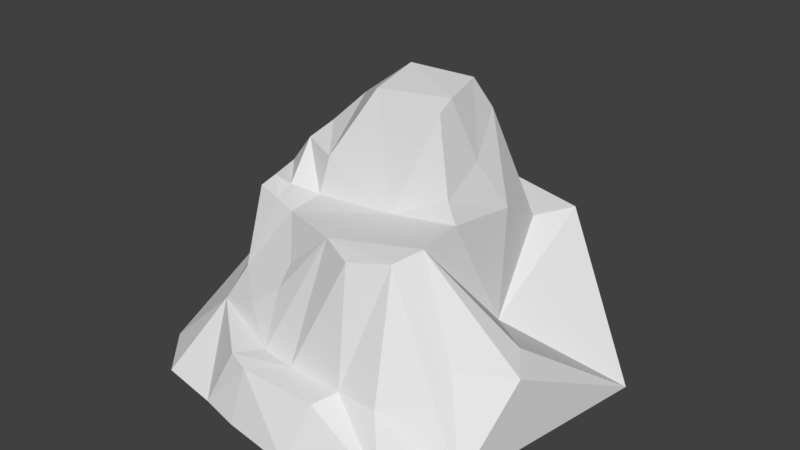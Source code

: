 # Source: CLAY_ORE.blend  (saved by Blender 2.79.0; exported with 4.5.12 LTS)
import bpy
from mathutils import Matrix  # noqa: F401  (used for matrix-valued properties, if any)

bpy.ops.wm.read_factory_settings(use_empty=True)
scene = bpy.context.scene
scene.name = 'Scene'

# ---- collections
col_collection_1 = bpy.data.collections.new('Collection 1'); scene.collection.children.link(col_collection_1)

# ---- world
world_world = bpy.data.worlds.new('World'); scene.world = world_world
world_world.color = (0.05088, 0.05088, 0.05088)
world_world.use_sun_shadow = False
world_world.sun_shadow_jitter_overblur = 0.0
world_world.cycles.sampling_method = 'MANUAL'

# ---- meshes
me_cube_001 = bpy.data.meshes.new('Cube.001')
me_cube_001.from_pydata([(0.6847, -1.144, -1.0), (0.9462, -0.7004, -1.0), (-0.4347, -1.137, -1.0), (0.492, -0.8866, -0.4547), (-0.2003, -0.8436, -0.507), (-1.51, -0.222, -0.9968), (-1.583, 0.4391, -1.0), (-1.41, 0.6639, -0.7317), (-0.906, -0.5034, -0.1117), (-1.153, -0.9962, -0.9983), (-1.427, -0.6919, -0.9796), (-1.225, 1.107, -1.0), (-0.7323, 0.7487, 0.04973), (1.19, 0.7176, -1.0), (0.7252, 1.215, -1.0), (0.4958, 1.119, 0.2288), (0.5889, 0.1447, -0.2712), (-1.162, 0.395, 0.06913), (-1.025, -0.2309, 0.4822), (-0.4692, -0.5405, 0.1537), (-0.6378, -0.3497, 0.4549), (-0.6756, 0.395, 1.218), (-0.4161, 0.5306, 1.517), (0.1081, 0.6901, 1.217), (0.272, 0.314, 0.9582), (-0.3579, 0.1411, 1.454), (0.7518, -0.5286, -0.2107), (0.4014, -0.6292, 0.6119), (0.4802, -0.4522, 0.6748), (-0.1428, -0.5607, 0.5478), (-0.01382, -0.1358, 0.5848), (0.3541, -0.07372, 0.8259), (-0.9462, 0.8988, -0.2475), (0.351, 1.264, -0.1469), (-0.55, 0.6458, 0.1844), (0.3539, 0.8385, 0.2223), (-0.03949, 1.178, 0.3069), (0.03393, 0.5807, 1.505), (-0.07781, 1.344, -0.1508), (-0.06492, 0.8998, 0.3131), (-0.9994, -0.1319, 0.5447), (-0.6306, -0.1063, 0.4918), (-0.8151, -0.2979, 0.4709), (-0.8542, 0.2747, 0.9448), (-0.8506, -0.1384, 0.5203), (-1.103, 0.1427, 0.5233), (-0.6112, -0.0289, 0.8224), (-0.9197, 0.1203, 0.8239), (0.684, -1.088, -0.8544), (-0.4086, -1.027, -0.5152), (-1.036, -0.5896, -0.4542), (-0.4637, -0.7971, -0.5199), (-0.7213, -1.07, -0.9988), (-0.576, -0.9654, -0.5032), (0.06521, -1.204, -1.0), (0.2102, -0.8745, -0.4694), (0.1377, -1.027, -0.5175), (0.4253, 0.4309, 0.5424), (0.4705, -0.1518, 0.7059), (-0.6906, 1.493, -1.022), (0.5014, 1.192, -0.5874), (-0.09461, 1.522, -1.004), (-1.194, 0.6602, -0.3759), (-1.388, 0.06769, -0.3912), (0.9411, -0.1497, -0.1425), (1.051, -0.2969, -0.2626), (0.1265, 0.2412, 1.48), (0.1621, 0.08445, 1.424), (-0.4956, -0.63, -0.0571), (0.1253, -0.697, 0.532), (-0.9621, 0.3105, 0.6008), (-0.7166, -0.6518, -0.2874)], [], [(56, 55, 4, 49), (5, 7, 6), (17, 63, 45), (47, 70, 17, 45), (53, 50, 52), (38, 36, 15, 33), (28, 58, 30), (30, 20, 29), (27, 29, 69), (9, 50, 10), (58, 16, 57), (16, 15, 35, 57), (39, 34, 22, 37), (7, 62, 32), (22, 25, 66, 37), (1, 27, 3), (13, 16, 64), (61, 38, 33, 60), (36, 12, 34, 39), (15, 36, 35), (59, 38, 61), (35, 39, 23), (32, 12, 36, 38), (42, 44, 40, 18), (20, 41, 44, 42), (46, 21, 43, 47), (41, 46, 47, 44), (44, 47, 45, 40), (51, 50, 53), (54, 56, 49, 2), (4, 51, 53, 49), (49, 53, 52, 2), (0, 48, 56, 54), (48, 3, 55, 56), (31, 58, 57, 24), (14, 61, 60), (12, 17, 70), (32, 62, 17, 12), (63, 62, 7), (63, 8, 18), (20, 30, 41), (30, 29, 28), (28, 29, 27), (29, 20, 19), (4, 29, 51), (8, 68, 19), (4, 55, 69), (15, 13, 60), (57, 35, 23, 24), (13, 15, 16), (32, 59, 11, 7), (7, 11, 6), (20, 8, 19), (18, 8, 42), (42, 8, 20), (51, 29, 68), (27, 55, 3), (26, 1, 65), (28, 26, 65, 64), (65, 1, 13), (64, 65, 13), (64, 16, 28), (31, 67, 30), (24, 66, 67, 31), (67, 66, 25), (37, 66, 24, 23), (30, 67, 25), (34, 43, 21), (45, 63, 18, 40), (22, 21, 25), (46, 30, 25), (41, 30, 46), (7, 5, 63), (63, 17, 62), (27, 26, 28), (27, 1, 26), (30, 58, 31), (3, 48, 1), (48, 0, 1), (10, 50, 63), (63, 50, 8), (63, 5, 10), (25, 21, 46), (21, 22, 34), (23, 39, 37), (60, 13, 14), (35, 36, 39), (68, 71, 51), (19, 68, 29), (69, 29, 4), (69, 55, 27), (70, 43, 34, 12), (70, 47, 43), (11, 59, 61, 14, 13, 1, 0, 54, 2, 52, 9, 10, 5, 6), (50, 51, 71), (52, 50, 9), (71, 68, 8), (71, 8, 50), (16, 58, 28), (60, 33, 15), (38, 59, 32)])
me_cube_001.use_remesh_preserve_volume = False
me_cube_001.use_remesh_preserve_attributes = False
me_cube_001.use_mirror_vertex_groups = False
me_cube_001.update()

# ---- objects
ob_cube = bpy.data.objects.new('Cube', me_cube_001)

# ---- transforms, parenting, visibility, modifiers, constraints
ob_cube.location = (-0.01142, -0.03534, 1.618)
ob_cube.scale = (2.147, 2.147, 1.568)
ob_cube.lineart.crease_threshold = 0.0

# ---- collection membership
col_collection_1.objects.link(ob_cube)

# ---- scene / render settings (as saved in the file)
scene.frame_start = 1; scene.frame_end = 250; scene.frame_set(1)
scene.render.engine = 'BLENDER_EEVEE_NEXT'
scene.render.resolution_percentage = 50
scene.render.dither_intensity = 0.0
scene.cycles.use_denoising = False
scene.cycles.samples = 128
scene.cycles.sampling_pattern = 'TABULATED_SOBOL'
scene.cycles.use_adaptive_sampling = False
scene.cycles.use_light_tree = False
scene.cycles.blur_glossy = 0.0
scene.cycles.sample_clamp_indirect = 0.0
scene.view_settings.view_transform = 'Standard'
bpy.context.view_layer.update()

# ---- added for rendering (the .blend has no active camera and no usable light): camera, sun
cam_auto = bpy.data.cameras.new('AutoCamera')
cam_auto.lens = 50.0
cam_auto.sensor_width = 36.0
cam_auto.clip_end = 1000.0
ob_auto_camera = bpy.data.objects.new('AutoCamera', cam_auto)
scene.collection.objects.link(ob_auto_camera)
ob_auto_camera.location = (8.12396, -9.96277, 8.85132)
ob_auto_camera.rotation_euler = (1.09748, -7.21219e-08, 0.694738)
scene.camera = ob_auto_camera
light_auto_sun = bpy.data.lights.new('AutoSun', 'SUN')
light_auto_sun.energy = 3.0
light_auto_sun.angle = 0.0523599
ob_auto_sun = bpy.data.objects.new('AutoSun', light_auto_sun)
scene.collection.objects.link(ob_auto_sun)
ob_auto_sun.rotation_euler = (0.872665, 0.174533, 0.523599)
bpy.context.view_layer.update()
